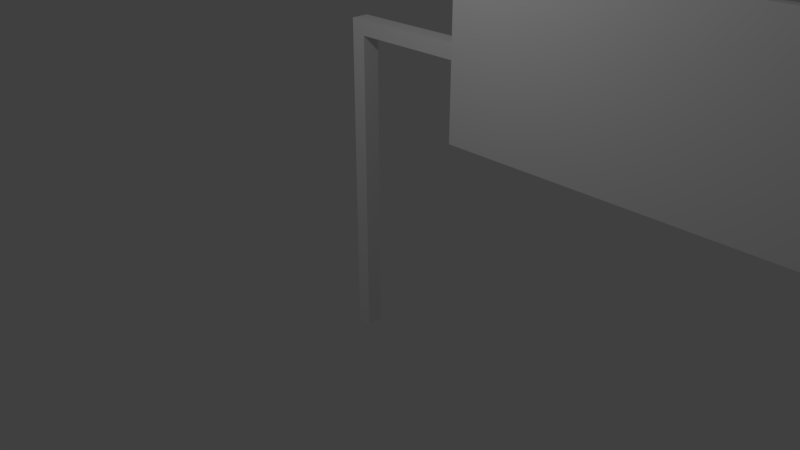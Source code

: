 # Source: bigsign.blend  (saved by Blender 2.79.0; exported with 4.5.12 LTS)
import bpy
from mathutils import Matrix  # noqa: F401  (used for matrix-valued properties, if any)

bpy.ops.wm.read_factory_settings(use_empty=True)
scene = bpy.context.scene
scene.name = 'Scene'

# ---- collections
col_collection_1 = bpy.data.collections.new('Collection 1'); scene.collection.children.link(col_collection_1)

# ---- materials (node trees are filled in below, after node groups)
mat_material = bpy.data.materials.new('Material')
mat_material.alpha_threshold = 0.0
mat_material.use_transparent_shadow = False
mat_material.roughness = 0.5
mat_material.line_color = (0.0, 0.0, 0.0, 1.0)

# ---- material node trees

# ---- world
world_world = bpy.data.worlds.new('World'); scene.world = world_world
world_world.color = (0.05088, 0.05088, 0.05088)
world_world.use_sun_shadow = False
world_world.sun_shadow_jitter_overblur = 0.0
world_world.cycles.sampling_method = 'MANUAL'

# ---- cameras
cam_camera = bpy.data.cameras.new('Camera')
cam_camera.clip_end = 100.0
cam_camera.lens = 35.0
cam_camera.sensor_width = 32.0
cam_camera.sensor_height = 18.0
cam_camera.ortho_scale = 7.314
cam_camera.dof.focus_distance = 0.0
cam_camera.dof.aperture_fstop = 128.0

# ---- lights
light_lamp = bpy.data.lights.new('Lamp', 'POINT')
light_lamp.transmission_factor = 0.0
light_lamp.cutoff_distance = 30.0
light_lamp.energy = 100.0
light_lamp.shadow_buffer_clip_start = 1.001
light_lamp.shadow_soft_size = 0.1
light_lamp.shadow_maximum_resolution = 0.006
light_lamp.use_absolute_resolution = True

# ---- meshes
me_cube = bpy.data.meshes.new('Cube')
me_cube.from_pydata([(0.06842, 0.1311, -1.0), (0.06842, -0.08058, -1.0), (-0.1157, -0.08058, -1.0), (-0.1157, 0.1311, -1.0), (0.06843, 0.1311, 3.031), (0.06842, -0.08058, 3.031), (-0.1157, -0.08058, 3.031), (-0.1157, 0.1311, 3.031), (7.316, 0.1311, -1.0), (7.316, -0.08058, -1.0), (7.132, -0.08058, -1.0), (7.132, 0.1311, -1.0), (7.316, 0.1311, 3.031), (7.316, -0.08058, 3.031), (7.132, -0.08058, 3.031), (7.132, 0.1311, 3.031), (0.06842, 0.02525, -1.0), (0.06843, 0.1311, 2.854), (0.06842, -0.08058, 2.854), (0.06842, 0.02525, 3.031), (0.06842, 0.02525, 2.854), (7.132, 0.02525, -1.0), (7.132, -0.08058, 2.846), (7.132, 0.1311, 2.846), (7.132, 0.02525, 3.031), (7.132, 0.02525, 2.846), (1.513, -0.1673, 1.975), (1.513, -0.1673, 3.975), (1.513, -0.07354, 1.975), (1.513, -0.07354, 3.975), (5.816, -0.1673, 1.975), (5.816, -0.1673, 3.975), (5.816, -0.07354, 1.975), (5.816, -0.07354, 3.975), (0.06842, 0.02525, -1.0), (0.06842, -0.08058, -1.0), (0.06842, -0.08058, -1.0), (0.06842, 0.1311, -1.0), (0.06842, 0.1311, -1.0), (-0.1157, 0.1311, -1.0), (-0.1157, 0.1311, -1.0), (0.06843, 0.1311, 2.854), (0.06843, 0.1311, 2.854), (0.06843, 0.1311, 2.854), (0.06843, 0.1311, 3.031), (0.06843, 0.1311, 3.031), (0.06843, 0.1311, 3.031), (-0.1157, -0.08058, -1.0), (-0.1157, -0.08058, -1.0), (0.06842, -0.08058, 2.854), (0.06842, -0.08058, 2.854), (0.06842, -0.08058, 2.854), (0.06842, -0.08058, 3.031), (0.06842, -0.08058, 3.031), (0.06842, -0.08058, 3.031), (-0.1157, -0.08058, 3.031), (-0.1157, -0.08058, 3.031), (-0.1157, 0.1311, 3.031), (-0.1157, 0.1311, 3.031), (0.06842, 0.02525, 3.031), (0.06842, 0.02525, 3.031), (7.316, 0.1311, -1.0), (7.316, 0.1311, -1.0), (7.316, -0.08058, -1.0), (7.316, -0.08058, -1.0), (7.132, 0.1311, -1.0), (7.132, 0.1311, -1.0), (7.316, 0.1311, 3.031), (7.316, 0.1311, 3.031), (7.132, -0.08058, -1.0), (7.132, -0.08058, -1.0), (7.316, -0.08058, 3.031), (7.316, -0.08058, 3.031), (7.132, 0.02525, -1.0), (7.132, -0.08058, 2.846), (7.132, -0.08058, 2.846), (7.132, -0.08058, 2.846), (7.132, -0.08058, 3.031), (7.132, -0.08058, 3.031), (7.132, -0.08058, 3.031), (7.132, 0.1311, 2.846), (7.132, 0.1311, 2.846), (7.132, 0.1311, 2.846), (7.132, 0.1311, 3.031), (7.132, 0.1311, 3.031), (7.132, 0.1311, 3.031), (7.132, 0.02525, 3.031), (7.132, 0.02525, 3.031), (0.06842, 0.02525, 2.854), (0.06842, 0.02525, 2.854), (7.132, 0.02525, 2.846), (7.132, 0.02525, 2.846), (1.513, -0.07354, 1.975), (1.513, -0.07354, 1.975), (1.513, -0.1673, 1.975), (1.513, -0.1673, 1.975), (1.513, -0.1673, 3.975), (1.513, -0.1673, 3.975), (1.513, -0.07354, 3.975), (1.513, -0.07354, 3.975), (5.816, -0.07354, 1.975), (5.816, -0.07354, 1.975), (5.816, -0.07354, 3.975), (5.816, -0.07354, 3.975), (5.816, -0.1673, 1.975), (5.816, -0.1673, 1.975), (5.816, -0.1673, 3.975), (5.816, -0.1673, 3.975)], [], [(37, 34, 35, 47, 39), (45, 58, 56, 53, 59), (36, 49, 52, 55, 48), (2, 6, 57, 40), (44, 41, 38, 3, 7), (61, 63, 69, 73, 65), (68, 84, 86, 78, 72), (62, 67, 71, 64), (9, 13, 77, 74, 70), (12, 8, 66, 80, 83), (88, 91, 75, 50), (89, 51, 1, 16, 0, 42), (43, 81, 90, 20), (25, 23, 11, 21, 10, 22), (18, 76, 79, 54), (5, 14, 87, 60), (19, 24, 85, 46), (4, 15, 82, 17), (94, 96, 98, 92), (93, 99, 102, 100), (101, 103, 106, 104), (105, 107, 97, 95), (28, 32, 30, 26), (33, 29, 27, 31)])
_uv = me_cube.uv_layers.new(name='UVMap')
_uv.uv.foreach_set('vector', [0.6328, 0.2161, 0.6328, 0.2054, 0.6328, 0.1948, 0.6144, 0.1948, 0.6144, 0.2161, 0.1075, 0.3137, 0.08897, 0.3137, 0.08897, 0.2925, 0.1075, 0.2925, 0.1075, 0.3031, 0.9864, 0.02242, 0.9864, 0.4093, 0.9864, 0.4271, 0.9679, 0.4271, 0.9679, 0.02242, 0.9089, 0.03219, 0.9089, 0.4369, 0.9302, 0.4369, 0.9302, 0.03219, 0.09183, 0.4298, 0.09183, 0.412, 0.09183, 0.02514, 0.07335, 0.02514, 0.07335, 0.4298, 0.7409, 0.2493, 0.7409, 0.228, 0.7224, 0.228, 0.7224, 0.2386, 0.7224, 0.2493, 0.571, 0.2297, 0.5525, 0.2297, 0.5525, 0.2191, 0.5525, 0.2085, 0.571, 0.2085, 0.9106, 0.0693, 0.9106, 0.474, 0.8894, 0.474, 0.8894, 0.0693, 0.8581, 0.03805, 0.8581, 0.4427, 0.8396, 0.4427, 0.8396, 0.4241, 0.8396, 0.03805, 0.8307, 0.4318, 0.8307, 0.0271, 0.8123, 0.0271, 0.8123, 0.4132, 0.8123, 0.4318, 0.1055, 0.35, 0.8146, 0.35, 0.8146, 0.3393, 0.1055, 0.3393, 0.8629, 0.4273, 0.8523, 0.4273, 0.8523, 0.04038, 0.8629, 0.04038, 0.8735, 0.04038, 0.8735, 0.4273, 0.1055, 0.3606, 0.8146, 0.3606, 0.8146, 0.35, 0.1055, 0.35, 0.9469, 0.4558, 0.9575, 0.4558, 0.9575, 0.06968, 0.9469, 0.06968, 0.9362, 0.06968, 0.9362, 0.4558, 0.09769, 0.3687, 0.8068, 0.3679, 0.8068, 0.3865, 0.09769, 0.3865, 0.1075, 0.2925, 0.8166, 0.2925, 0.8166, 0.3031, 0.1075, 0.3031, 0.1075, 0.3031, 0.8166, 0.3031, 0.8166, 0.3137, 0.1075, 0.3137, 0.09183, 0.4298, 0.801, 0.4298, 0.801, 0.4112, 0.09183, 0.412, 0.02716, 0.5363, 0.02716, 0.7371, 0.03656, 0.7371, 0.03656, 0.5363, 0.5576, 0.7863, 0.5576, 0.9871, 0.9895, 0.9871, 0.9895, 0.7863, 0.07367, 0.5441, 0.07367, 0.7449, 0.06426, 0.7449, 0.06426, 0.5441, 0.4473, 0.7863, 0.4473, 0.9871, 0.0154, 0.9871, 0.0154, 0.7863, 0.09862, 0.7365, 0.5305, 0.7365, 0.5305, 0.7271, 0.09862, 0.7271, 0.4454, 0.7678, 0.01345, 0.7678, 0.01345, 0.7584, 0.4454, 0.7584])
me_cube.materials.append(mat_material)
me_cube.use_remesh_preserve_volume = False
me_cube.use_remesh_preserve_attributes = False
me_cube.use_mirror_vertex_groups = False
me_cube.update()

# ---- objects
ob_cube = bpy.data.objects.new('Cube', me_cube)
ob_lamp = bpy.data.objects.new('Lamp', light_lamp)
ob_camera = bpy.data.objects.new('Camera', cam_camera)

# ---- transforms, parenting, visibility, modifiers, constraints
ob_cube.location = (0.0, 0.03223, 0.0)
ob_cube.lock_rotations_4d = False
ob_cube.empty_display_type = 'ARROWS'
ob_cube.lineart.crease_threshold = 0.0
ob_lamp.location = (1.587, -3.105, 5.904)
ob_lamp.rotation_euler = (0.6503, 0.05522, 1.866)
ob_lamp.lock_rotations_4d = False
ob_lamp.empty_display_type = 'ARROWS'
ob_lamp.color = (0.0, 0.0, 0.0, 0.0)
ob_lamp.lineart.crease_threshold = 0.0
ob_camera.location = (7.481, -6.475, 5.344)
ob_camera.rotation_euler = (1.109, 0.0, 0.8149)
ob_camera.lock_rotations_4d = False
ob_camera.empty_display_type = 'ARROWS'
ob_camera.color = (0.0, 0.0, 0.0, 0.0)
ob_camera.display_type = 'WIRE'
ob_camera.lineart.crease_threshold = 0.0

# ---- collection membership
col_collection_1.objects.link(ob_cube)
col_collection_1.objects.link(ob_lamp)
col_collection_1.objects.link(ob_camera)

# ---- scene / render settings (as saved in the file)
scene.camera = ob_camera
scene.frame_start = 1; scene.frame_end = 250; scene.frame_set(1)
scene.render.engine = 'BLENDER_EEVEE_NEXT'
scene.render.resolution_percentage = 50
scene.render.dither_intensity = 0.0
scene.cycles.use_denoising = False
scene.cycles.samples = 128
scene.cycles.sampling_pattern = 'TABULATED_SOBOL'
scene.cycles.use_adaptive_sampling = False
scene.cycles.use_light_tree = False
scene.cycles.blur_glossy = 0.0
scene.cycles.sample_clamp_indirect = 0.0
scene.view_settings.view_transform = 'Standard'
bpy.context.view_layer.update()
